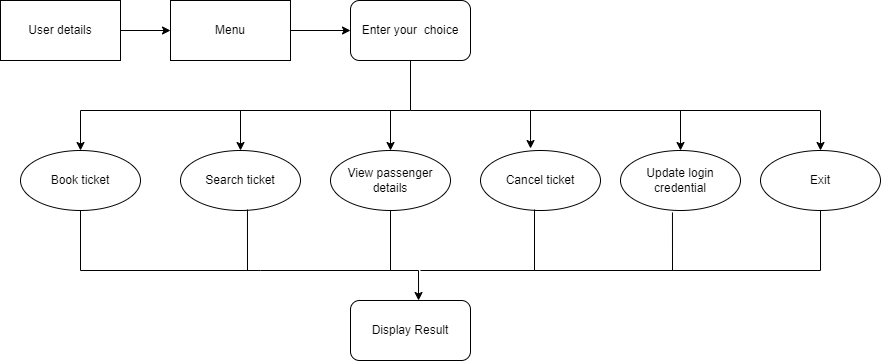

The diagram above was exported from draw.io. Its source (the exported page's mxGraphModel, read from the mxfile embedded in the PNG):
<mxGraphModel dx="1108" dy="425" grid="1" gridSize="10" guides="1" tooltips="1" connect="1" arrows="1" fold="1" page="1" pageScale="1" pageWidth="850" pageHeight="1100" math="0" shadow="0">
  <root>
    <mxCell id="0" />
    <mxCell id="1" parent="0" />
    <mxCell id="ZzFh9NOnwz0n12LRj9_1-5" style="edgeStyle=orthogonalEdgeStyle;rounded=0;orthogonalLoop=1;jettySize=auto;html=1;entryX=0;entryY=0.5;entryDx=0;entryDy=0;" parent="1" source="ZzFh9NOnwz0n12LRj9_1-1" target="ZzFh9NOnwz0n12LRj9_1-3" edge="1">
      <mxGeometry relative="1" as="geometry" />
    </mxCell>
    <mxCell id="ZzFh9NOnwz0n12LRj9_1-1" value="User details" style="rounded=0;whiteSpace=wrap;html=1;" parent="1" vertex="1">
      <mxGeometry x="60" y="130" width="120" height="60" as="geometry" />
    </mxCell>
    <mxCell id="ZzFh9NOnwz0n12LRj9_1-6" style="edgeStyle=orthogonalEdgeStyle;rounded=0;orthogonalLoop=1;jettySize=auto;html=1;entryX=0;entryY=0.5;entryDx=0;entryDy=0;" parent="1" source="ZzFh9NOnwz0n12LRj9_1-3" target="ZzFh9NOnwz0n12LRj9_1-4" edge="1">
      <mxGeometry relative="1" as="geometry" />
    </mxCell>
    <mxCell id="ZzFh9NOnwz0n12LRj9_1-3" value="Menu" style="rounded=0;whiteSpace=wrap;html=1;" parent="1" vertex="1">
      <mxGeometry x="230" y="130" width="120" height="60" as="geometry" />
    </mxCell>
    <mxCell id="ZzFh9NOnwz0n12LRj9_1-4" value="Enter your&amp;nbsp; choice" style="rounded=1;whiteSpace=wrap;html=1;" parent="1" vertex="1">
      <mxGeometry x="410" y="130" width="120" height="60" as="geometry" />
    </mxCell>
    <mxCell id="ZzFh9NOnwz0n12LRj9_1-23" style="edgeStyle=none;rounded=0;orthogonalLoop=1;jettySize=auto;html=1;entryX=0.567;entryY=0;entryDx=0;entryDy=0;entryPerimeter=0;" parent="1" source="ZzFh9NOnwz0n12LRj9_1-7" target="ZzFh9NOnwz0n12LRj9_1-22" edge="1">
      <mxGeometry relative="1" as="geometry">
        <Array as="points">
          <mxPoint x="140" y="400" />
          <mxPoint x="320" y="400" />
          <mxPoint x="478" y="400" />
        </Array>
      </mxGeometry>
    </mxCell>
    <mxCell id="ZzFh9NOnwz0n12LRj9_1-7" value="&lt;span&gt;Book ticket&lt;/span&gt;" style="ellipse;whiteSpace=wrap;html=1;" parent="1" vertex="1">
      <mxGeometry x="80" y="280" width="120" height="60" as="geometry" />
    </mxCell>
    <mxCell id="ZzFh9NOnwz0n12LRj9_1-8" value="&lt;span&gt;Search ticket&lt;/span&gt;" style="ellipse;whiteSpace=wrap;html=1;" parent="1" vertex="1">
      <mxGeometry x="240" y="280" width="120" height="60" as="geometry" />
    </mxCell>
    <mxCell id="ZzFh9NOnwz0n12LRj9_1-9" value="&lt;span&gt;View passenger details&lt;/span&gt;" style="ellipse;whiteSpace=wrap;html=1;" parent="1" vertex="1">
      <mxGeometry x="390" y="280" width="120" height="60" as="geometry" />
    </mxCell>
    <mxCell id="ZzFh9NOnwz0n12LRj9_1-10" value="&lt;span&gt;Cancel ticket&lt;/span&gt;" style="ellipse;whiteSpace=wrap;html=1;" parent="1" vertex="1">
      <mxGeometry x="540" y="280" width="120" height="60" as="geometry" />
    </mxCell>
    <mxCell id="ZzFh9NOnwz0n12LRj9_1-12" value="&lt;span&gt;Update login credential&lt;/span&gt;" style="ellipse;whiteSpace=wrap;html=1;" parent="1" vertex="1">
      <mxGeometry x="680" y="280" width="120" height="60" as="geometry" />
    </mxCell>
    <mxCell id="ZzFh9NOnwz0n12LRj9_1-13" value="&lt;span&gt;Exit&lt;/span&gt;" style="ellipse;whiteSpace=wrap;html=1;" parent="1" vertex="1">
      <mxGeometry x="820" y="280" width="120" height="60" as="geometry" />
    </mxCell>
    <mxCell id="ZzFh9NOnwz0n12LRj9_1-16" value="" style="endArrow=classic;html=1;rounded=0;exitX=0.5;exitY=1;exitDx=0;exitDy=0;entryX=0.5;entryY=0;entryDx=0;entryDy=0;" parent="1" source="ZzFh9NOnwz0n12LRj9_1-4" target="ZzFh9NOnwz0n12LRj9_1-7" edge="1">
      <mxGeometry width="50" height="50" relative="1" as="geometry">
        <mxPoint x="500" y="160" as="sourcePoint" />
        <mxPoint x="550" y="110" as="targetPoint" />
        <Array as="points">
          <mxPoint x="470" y="240" />
          <mxPoint x="140" y="240" />
        </Array>
      </mxGeometry>
    </mxCell>
    <mxCell id="ZzFh9NOnwz0n12LRj9_1-17" value="" style="endArrow=classic;html=1;rounded=0;entryX=0.5;entryY=0;entryDx=0;entryDy=0;" parent="1" target="ZzFh9NOnwz0n12LRj9_1-13" edge="1">
      <mxGeometry width="50" height="50" relative="1" as="geometry">
        <mxPoint x="470" y="240" as="sourcePoint" />
        <mxPoint x="820" y="250" as="targetPoint" />
        <Array as="points">
          <mxPoint x="880" y="240" />
        </Array>
      </mxGeometry>
    </mxCell>
    <mxCell id="ZzFh9NOnwz0n12LRj9_1-18" value="" style="endArrow=classic;html=1;rounded=0;entryX=0.5;entryY=0;entryDx=0;entryDy=0;" parent="1" target="ZzFh9NOnwz0n12LRj9_1-8" edge="1">
      <mxGeometry width="50" height="50" relative="1" as="geometry">
        <mxPoint x="300" y="240" as="sourcePoint" />
        <mxPoint x="550" y="110" as="targetPoint" />
      </mxGeometry>
    </mxCell>
    <mxCell id="ZzFh9NOnwz0n12LRj9_1-19" value="" style="endArrow=classic;html=1;rounded=0;" parent="1" target="ZzFh9NOnwz0n12LRj9_1-9" edge="1">
      <mxGeometry width="50" height="50" relative="1" as="geometry">
        <mxPoint x="450" y="240" as="sourcePoint" />
        <mxPoint x="500" y="190" as="targetPoint" />
      </mxGeometry>
    </mxCell>
    <mxCell id="ZzFh9NOnwz0n12LRj9_1-20" value="" style="endArrow=classic;html=1;rounded=0;entryX=0.417;entryY=-0.033;entryDx=0;entryDy=0;entryPerimeter=0;" parent="1" target="ZzFh9NOnwz0n12LRj9_1-10" edge="1">
      <mxGeometry width="50" height="50" relative="1" as="geometry">
        <mxPoint x="590" y="240" as="sourcePoint" />
        <mxPoint x="640" y="190" as="targetPoint" />
      </mxGeometry>
    </mxCell>
    <mxCell id="ZzFh9NOnwz0n12LRj9_1-21" value="" style="endArrow=classic;html=1;rounded=0;" parent="1" target="ZzFh9NOnwz0n12LRj9_1-12" edge="1">
      <mxGeometry width="50" height="50" relative="1" as="geometry">
        <mxPoint x="740" y="240" as="sourcePoint" />
        <mxPoint x="790" y="190" as="targetPoint" />
      </mxGeometry>
    </mxCell>
    <mxCell id="ZzFh9NOnwz0n12LRj9_1-22" value="Display Result" style="rounded=1;whiteSpace=wrap;html=1;" parent="1" vertex="1">
      <mxGeometry x="410" y="430" width="120" height="60" as="geometry" />
    </mxCell>
    <mxCell id="ZzFh9NOnwz0n12LRj9_1-24" value="" style="endArrow=none;html=1;rounded=0;exitX=0.558;exitY=0.983;exitDx=0;exitDy=0;exitPerimeter=0;" parent="1" source="ZzFh9NOnwz0n12LRj9_1-8" edge="1">
      <mxGeometry width="50" height="50" relative="1" as="geometry">
        <mxPoint x="500" y="480" as="sourcePoint" />
        <mxPoint x="307" y="400" as="targetPoint" />
      </mxGeometry>
    </mxCell>
    <mxCell id="ZzFh9NOnwz0n12LRj9_1-27" value="" style="endArrow=none;html=1;rounded=0;entryX=0.5;entryY=1;entryDx=0;entryDy=0;" parent="1" target="ZzFh9NOnwz0n12LRj9_1-9" edge="1">
      <mxGeometry width="50" height="50" relative="1" as="geometry">
        <mxPoint x="450" y="400" as="sourcePoint" />
        <mxPoint x="550" y="430" as="targetPoint" />
      </mxGeometry>
    </mxCell>
    <mxCell id="ZzFh9NOnwz0n12LRj9_1-29" value="" style="endArrow=none;html=1;rounded=0;entryX=0.5;entryY=1;entryDx=0;entryDy=0;" parent="1" target="ZzFh9NOnwz0n12LRj9_1-13" edge="1">
      <mxGeometry width="50" height="50" relative="1" as="geometry">
        <mxPoint x="480" y="400" as="sourcePoint" />
        <mxPoint x="880" y="400" as="targetPoint" />
        <Array as="points">
          <mxPoint x="880" y="400" />
        </Array>
      </mxGeometry>
    </mxCell>
    <mxCell id="ZzFh9NOnwz0n12LRj9_1-30" value="" style="endArrow=none;html=1;rounded=0;entryX=0.45;entryY=0.983;entryDx=0;entryDy=0;entryPerimeter=0;" parent="1" target="ZzFh9NOnwz0n12LRj9_1-10" edge="1">
      <mxGeometry width="50" height="50" relative="1" as="geometry">
        <mxPoint x="594" y="400" as="sourcePoint" />
        <mxPoint x="550" y="430" as="targetPoint" />
      </mxGeometry>
    </mxCell>
    <mxCell id="ZzFh9NOnwz0n12LRj9_1-31" value="" style="endArrow=none;html=1;rounded=0;entryX=0.433;entryY=1.033;entryDx=0;entryDy=0;entryPerimeter=0;" parent="1" target="ZzFh9NOnwz0n12LRj9_1-12" edge="1">
      <mxGeometry width="50" height="50" relative="1" as="geometry">
        <mxPoint x="732" y="400" as="sourcePoint" />
        <mxPoint x="560" y="420" as="targetPoint" />
      </mxGeometry>
    </mxCell>
  </root>
</mxGraphModel>